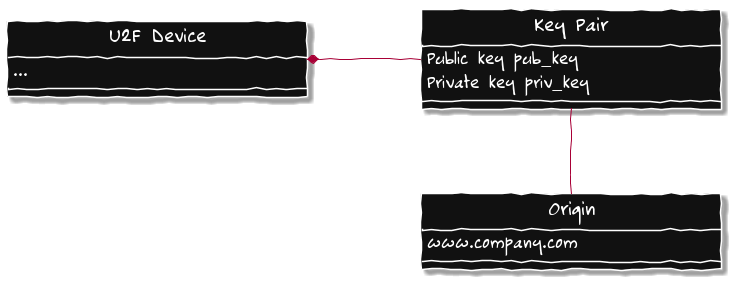

The diagram above was rendered by PlantUML. Its source (embedded in the PNG):
@startuml

skinparam backgroundColor transparent
skinparam handwritten true

skinparam minClassWidth 300

skinparam class {
  BorderColor White
  BackgroundColor #111111
  FontName Rufscript
  FontSize 20
  FontColor White
}

skinparam DefaultFontColor White
skinparam DefaultFontName Rufscript
skinparam DefaultFontSize 18

class "U2F Device" {
 ...
}

class "Key Pair" {
  Public key pub_key
  Private key priv_key
}

class Origin {
  www.company.com
}

hide Origin circle
hide "U2F Device" circle
hide "Key Pair" circle

"U2F Device" *- "Key Pair" : contains >
"Key Pair" "1" -- "1" Origin : associated with

@enduml